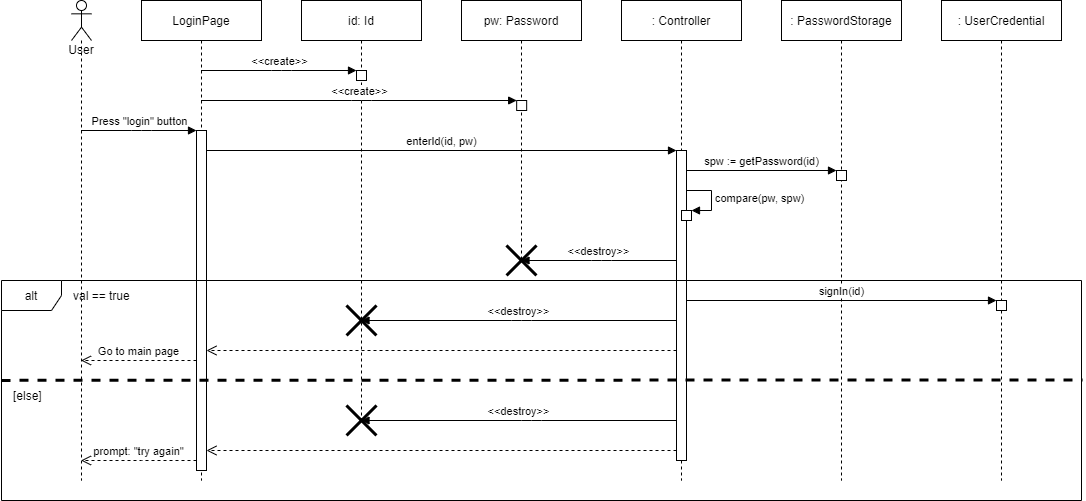

The diagram above was exported from draw.io. Its source (the exported page's mxGraphModel, read from the mxfile embedded in the PNG):
<mxGraphModel dx="1372" dy="760" grid="1" gridSize="10" guides="1" tooltips="1" connect="1" arrows="1" fold="1" page="1" pageScale="1" pageWidth="1240" pageHeight="640" math="0" shadow="0">
  <root>
    <mxCell id="okWrLZw5_lXNAKmH907R-0" />
    <mxCell id="okWrLZw5_lXNAKmH907R-1" parent="okWrLZw5_lXNAKmH907R-0" />
    <mxCell id="okWrLZw5_lXNAKmH907R-2" value="&lt;div&gt;User&lt;/div&gt;" style="shape=umlLifeline;participant=umlActor;perimeter=lifelinePerimeter;whiteSpace=wrap;html=1;container=1;collapsible=0;recursiveResize=0;verticalAlign=top;spacingTop=36;outlineConnect=0;" parent="okWrLZw5_lXNAKmH907R-1" vertex="1">
      <mxGeometry x="130" y="80" width="20" height="480" as="geometry" />
    </mxCell>
    <mxCell id="okWrLZw5_lXNAKmH907R-3" value="&lt;div&gt;LoginPage&lt;/div&gt;" style="shape=umlLifeline;perimeter=lifelinePerimeter;whiteSpace=wrap;html=1;container=1;collapsible=0;recursiveResize=0;outlineConnect=0;" parent="okWrLZw5_lXNAKmH907R-1" vertex="1">
      <mxGeometry x="200" y="80" width="120" height="480" as="geometry" />
    </mxCell>
    <mxCell id="okWrLZw5_lXNAKmH907R-10" value="" style="html=1;points=[];perimeter=orthogonalPerimeter;" parent="okWrLZw5_lXNAKmH907R-3" vertex="1">
      <mxGeometry x="55" y="130" width="10" height="340" as="geometry" />
    </mxCell>
    <mxCell id="okWrLZw5_lXNAKmH907R-5" value="&lt;div&gt;: Controller&lt;/div&gt;" style="shape=umlLifeline;perimeter=lifelinePerimeter;whiteSpace=wrap;html=1;container=1;collapsible=0;recursiveResize=0;outlineConnect=0;" parent="okWrLZw5_lXNAKmH907R-1" vertex="1">
      <mxGeometry x="680" y="80" width="120" height="480" as="geometry" />
    </mxCell>
    <mxCell id="okWrLZw5_lXNAKmH907R-16" value="" style="html=1;points=[];perimeter=orthogonalPerimeter;" parent="okWrLZw5_lXNAKmH907R-5" vertex="1">
      <mxGeometry x="55" y="150" width="10" height="310" as="geometry" />
    </mxCell>
    <mxCell id="5MaHS8Nbi5qwOzJoiK6v-7" value="" style="html=1;points=[];perimeter=orthogonalPerimeter;" parent="okWrLZw5_lXNAKmH907R-5" vertex="1">
      <mxGeometry x="60" y="210" width="10" height="10" as="geometry" />
    </mxCell>
    <mxCell id="5MaHS8Nbi5qwOzJoiK6v-8" value="compare(pw, spw)" style="edgeStyle=orthogonalEdgeStyle;html=1;align=left;spacingLeft=2;endArrow=block;rounded=0;entryX=1;entryY=0;" parent="okWrLZw5_lXNAKmH907R-5" source="okWrLZw5_lXNAKmH907R-16" target="5MaHS8Nbi5qwOzJoiK6v-7" edge="1">
      <mxGeometry relative="1" as="geometry">
        <mxPoint x="385" y="180" as="sourcePoint" />
        <Array as="points">
          <mxPoint x="90" y="190" />
          <mxPoint x="90" y="210" />
        </Array>
      </mxGeometry>
    </mxCell>
    <mxCell id="okWrLZw5_lXNAKmH907R-11" value="Press &quot;login&quot; button" style="html=1;verticalAlign=bottom;endArrow=block;" parent="okWrLZw5_lXNAKmH907R-1" source="okWrLZw5_lXNAKmH907R-2" target="okWrLZw5_lXNAKmH907R-10" edge="1">
      <mxGeometry relative="1" as="geometry">
        <mxPoint x="160" y="160.0000000000001" as="sourcePoint" />
        <mxPoint x="190" y="350" as="targetPoint" />
        <Array as="points">
          <mxPoint x="200" y="210" />
        </Array>
      </mxGeometry>
    </mxCell>
    <mxCell id="okWrLZw5_lXNAKmH907R-12" value="Go to main page" style="html=1;verticalAlign=bottom;endArrow=open;dashed=1;endSize=8;" parent="okWrLZw5_lXNAKmH907R-1" source="okWrLZw5_lXNAKmH907R-10" target="okWrLZw5_lXNAKmH907R-2" edge="1">
      <mxGeometry relative="1" as="geometry">
        <mxPoint x="180.5" y="236" as="targetPoint" />
        <mxPoint x="255" y="360" as="sourcePoint" />
        <Array as="points">
          <mxPoint x="200" y="440" />
        </Array>
      </mxGeometry>
    </mxCell>
    <mxCell id="okWrLZw5_lXNAKmH907R-17" value="enterId(id, pw)" style="html=1;verticalAlign=bottom;endArrow=block;entryX=0;entryY=0;" parent="okWrLZw5_lXNAKmH907R-1" source="okWrLZw5_lXNAKmH907R-10" target="okWrLZw5_lXNAKmH907R-16" edge="1">
      <mxGeometry relative="1" as="geometry">
        <mxPoint x="270" y="180" as="sourcePoint" />
      </mxGeometry>
    </mxCell>
    <mxCell id="suNwEPzj7QO2CEg0qeyJ-0" value="id: Id" style="shape=umlLifeline;perimeter=lifelinePerimeter;whiteSpace=wrap;html=1;container=1;collapsible=0;recursiveResize=0;outlineConnect=0;" parent="okWrLZw5_lXNAKmH907R-1" vertex="1">
      <mxGeometry x="360" y="80" width="120" height="420" as="geometry" />
    </mxCell>
    <mxCell id="suNwEPzj7QO2CEg0qeyJ-2" value="" style="html=1;points=[];perimeter=orthogonalPerimeter;" parent="suNwEPzj7QO2CEg0qeyJ-0" vertex="1">
      <mxGeometry x="55" y="70" width="10" height="10" as="geometry" />
    </mxCell>
    <mxCell id="5MaHS8Nbi5qwOzJoiK6v-26" value="" style="shape=umlDestroy;whiteSpace=wrap;html=1;strokeWidth=3;align=left;" parent="suNwEPzj7QO2CEg0qeyJ-0" vertex="1">
      <mxGeometry x="45" y="405" width="30" height="30" as="geometry" />
    </mxCell>
    <mxCell id="suNwEPzj7QO2CEg0qeyJ-1" value="pw: Password" style="shape=umlLifeline;perimeter=lifelinePerimeter;whiteSpace=wrap;html=1;container=1;collapsible=0;recursiveResize=0;outlineConnect=0;" parent="okWrLZw5_lXNAKmH907R-1" vertex="1">
      <mxGeometry x="520" y="80" width="120" height="260" as="geometry" />
    </mxCell>
    <mxCell id="suNwEPzj7QO2CEg0qeyJ-6" value="" style="html=1;points=[];perimeter=orthogonalPerimeter;" parent="suNwEPzj7QO2CEg0qeyJ-1" vertex="1">
      <mxGeometry x="55.16999999999996" y="100" width="10" height="10" as="geometry" />
    </mxCell>
    <mxCell id="suNwEPzj7QO2CEg0qeyJ-3" value="&lt;div&gt;&amp;lt;&amp;lt;create&amp;gt;&amp;gt;&lt;/div&gt;" style="html=1;verticalAlign=bottom;endArrow=block;" parent="okWrLZw5_lXNAKmH907R-1" source="okWrLZw5_lXNAKmH907R-3" target="suNwEPzj7QO2CEg0qeyJ-2" edge="1">
      <mxGeometry relative="1" as="geometry">
        <mxPoint x="344" y="150" as="sourcePoint" />
        <Array as="points">
          <mxPoint x="340" y="150" />
        </Array>
      </mxGeometry>
    </mxCell>
    <mxCell id="suNwEPzj7QO2CEg0qeyJ-7" value="&lt;div&gt;&amp;lt;&amp;lt;create&amp;gt;&amp;gt;&lt;/div&gt;" style="html=1;verticalAlign=bottom;endArrow=block;" parent="okWrLZw5_lXNAKmH907R-1" source="okWrLZw5_lXNAKmH907R-3" target="suNwEPzj7QO2CEg0qeyJ-6" edge="1">
      <mxGeometry relative="1" as="geometry">
        <mxPoint x="300.00333333333333" y="180" as="sourcePoint" />
        <Array as="points">
          <mxPoint x="420" y="180" />
        </Array>
      </mxGeometry>
    </mxCell>
    <mxCell id="okWrLZw5_lXNAKmH907R-18" value="" style="html=1;verticalAlign=bottom;endArrow=open;dashed=1;endSize=8;" parent="okWrLZw5_lXNAKmH907R-1" source="okWrLZw5_lXNAKmH907R-16" target="okWrLZw5_lXNAKmH907R-10" edge="1">
      <mxGeometry relative="1" as="geometry">
        <mxPoint x="340" y="290" as="targetPoint" />
        <Array as="points">
          <mxPoint x="520" y="430" />
        </Array>
      </mxGeometry>
    </mxCell>
    <mxCell id="5MaHS8Nbi5qwOzJoiK6v-0" value=": PasswordStorage" style="shape=umlLifeline;perimeter=lifelinePerimeter;whiteSpace=wrap;html=1;container=1;collapsible=0;recursiveResize=0;outlineConnect=0;" parent="okWrLZw5_lXNAKmH907R-1" vertex="1">
      <mxGeometry x="840" y="80" width="120" height="480" as="geometry" />
    </mxCell>
    <mxCell id="5MaHS8Nbi5qwOzJoiK6v-4" value="" style="html=1;points=[];perimeter=orthogonalPerimeter;" parent="5MaHS8Nbi5qwOzJoiK6v-0" vertex="1">
      <mxGeometry x="55" y="170" width="10" height="10" as="geometry" />
    </mxCell>
    <mxCell id="5MaHS8Nbi5qwOzJoiK6v-5" value="spw := getPassword(id)" style="html=1;verticalAlign=bottom;endArrow=block;entryX=0;entryY=0;" parent="okWrLZw5_lXNAKmH907R-1" source="okWrLZw5_lXNAKmH907R-16" target="5MaHS8Nbi5qwOzJoiK6v-4" edge="1">
      <mxGeometry relative="1" as="geometry">
        <mxPoint x="980" y="440" as="sourcePoint" />
      </mxGeometry>
    </mxCell>
    <mxCell id="5MaHS8Nbi5qwOzJoiK6v-12" value=": UserCredential" style="shape=umlLifeline;perimeter=lifelinePerimeter;whiteSpace=wrap;html=1;container=1;collapsible=0;recursiveResize=0;outlineConnect=0;" parent="okWrLZw5_lXNAKmH907R-1" vertex="1">
      <mxGeometry x="1000" y="80" width="120" height="480" as="geometry" />
    </mxCell>
    <mxCell id="5MaHS8Nbi5qwOzJoiK6v-17" value="" style="html=1;points=[];perimeter=orthogonalPerimeter;align=left;" parent="5MaHS8Nbi5qwOzJoiK6v-12" vertex="1">
      <mxGeometry x="55" y="300" width="10" height="10" as="geometry" />
    </mxCell>
    <mxCell id="5MaHS8Nbi5qwOzJoiK6v-18" value="signIn(id)" style="html=1;verticalAlign=bottom;endArrow=block;entryX=0;entryY=0;" parent="okWrLZw5_lXNAKmH907R-1" target="5MaHS8Nbi5qwOzJoiK6v-17" edge="1">
      <mxGeometry relative="1" as="geometry">
        <mxPoint x="745" y="380" as="sourcePoint" />
      </mxGeometry>
    </mxCell>
    <mxCell id="5MaHS8Nbi5qwOzJoiK6v-20" value="" style="shape=umlDestroy;whiteSpace=wrap;html=1;strokeWidth=3;align=left;" parent="okWrLZw5_lXNAKmH907R-1" vertex="1">
      <mxGeometry x="565" y="325" width="30" height="30" as="geometry" />
    </mxCell>
    <mxCell id="5MaHS8Nbi5qwOzJoiK6v-21" value="&amp;lt;&amp;lt;destroy&amp;gt;&amp;gt;" style="html=1;verticalAlign=bottom;endArrow=block;" parent="okWrLZw5_lXNAKmH907R-1" source="okWrLZw5_lXNAKmH907R-16" target="suNwEPzj7QO2CEg0qeyJ-1" edge="1">
      <mxGeometry width="80" relative="1" as="geometry">
        <mxPoint x="600" y="320" as="sourcePoint" />
        <mxPoint x="680" y="320" as="targetPoint" />
        <Array as="points">
          <mxPoint x="660" y="340" />
        </Array>
      </mxGeometry>
    </mxCell>
    <mxCell id="5MaHS8Nbi5qwOzJoiK6v-23" value="" style="shape=umlDestroy;whiteSpace=wrap;html=1;strokeWidth=3;align=left;" parent="okWrLZw5_lXNAKmH907R-1" vertex="1">
      <mxGeometry x="405" y="385" width="30" height="30" as="geometry" />
    </mxCell>
    <mxCell id="5MaHS8Nbi5qwOzJoiK6v-24" value="&amp;lt;&amp;lt;destroy&amp;gt;&amp;gt;" style="html=1;verticalAlign=bottom;endArrow=block;" parent="okWrLZw5_lXNAKmH907R-1" source="okWrLZw5_lXNAKmH907R-16" target="suNwEPzj7QO2CEg0qeyJ-0" edge="1">
      <mxGeometry width="80" relative="1" as="geometry">
        <mxPoint x="745" y="350" as="sourcePoint" />
        <mxPoint x="589.8333333333333" y="350" as="targetPoint" />
        <Array as="points">
          <mxPoint x="580" y="400" />
        </Array>
      </mxGeometry>
    </mxCell>
    <mxCell id="5MaHS8Nbi5qwOzJoiK6v-25" value="&amp;lt;&amp;lt;destroy&amp;gt;&amp;gt;" style="html=1;verticalAlign=bottom;endArrow=block;" parent="okWrLZw5_lXNAKmH907R-1" source="okWrLZw5_lXNAKmH907R-16" target="suNwEPzj7QO2CEg0qeyJ-0" edge="1">
      <mxGeometry width="80" relative="1" as="geometry">
        <mxPoint x="745" y="460" as="sourcePoint" />
        <mxPoint x="420" y="500" as="targetPoint" />
        <Array as="points">
          <mxPoint x="590" y="500" />
        </Array>
      </mxGeometry>
    </mxCell>
    <mxCell id="5MaHS8Nbi5qwOzJoiK6v-28" value="" style="html=1;verticalAlign=bottom;endArrow=open;dashed=1;endSize=8;" parent="okWrLZw5_lXNAKmH907R-1" source="okWrLZw5_lXNAKmH907R-16" target="okWrLZw5_lXNAKmH907R-10" edge="1">
      <mxGeometry relative="1" as="geometry">
        <mxPoint x="275" y="440" as="targetPoint" />
        <mxPoint x="745" y="440" as="sourcePoint" />
        <Array as="points">
          <mxPoint x="530" y="530" />
        </Array>
      </mxGeometry>
    </mxCell>
    <mxCell id="5MaHS8Nbi5qwOzJoiK6v-29" value="prompt: &quot;try again&quot;" style="html=1;verticalAlign=bottom;endArrow=open;dashed=1;endSize=8;" parent="okWrLZw5_lXNAKmH907R-1" source="okWrLZw5_lXNAKmH907R-10" target="okWrLZw5_lXNAKmH907R-2" edge="1">
      <mxGeometry relative="1" as="geometry">
        <mxPoint x="109.9975" y="580" as="targetPoint" />
        <mxPoint x="224.81" y="580" as="sourcePoint" />
        <Array as="points">
          <mxPoint x="210" y="540" />
        </Array>
      </mxGeometry>
    </mxCell>
    <mxCell id="5MaHS8Nbi5qwOzJoiK6v-30" value="alt" style="shape=umlFrame;whiteSpace=wrap;html=1;align=center;" parent="okWrLZw5_lXNAKmH907R-1" vertex="1">
      <mxGeometry x="60" y="360" width="1080" height="220" as="geometry" />
    </mxCell>
    <mxCell id="5MaHS8Nbi5qwOzJoiK6v-31" value="val == true" style="text;html=1;strokeColor=none;fillColor=none;align=left;verticalAlign=middle;whiteSpace=wrap;rounded=0;" parent="okWrLZw5_lXNAKmH907R-1" vertex="1">
      <mxGeometry x="130" y="360" width="60" height="30" as="geometry" />
    </mxCell>
    <mxCell id="5MaHS8Nbi5qwOzJoiK6v-32" value="" style="endArrow=none;dashed=1;html=1;strokeWidth=3;exitX=0;exitY=0.454;exitDx=0;exitDy=0;exitPerimeter=0;entryX=1.001;entryY=0.452;entryDx=0;entryDy=0;entryPerimeter=0;" parent="okWrLZw5_lXNAKmH907R-1" source="5MaHS8Nbi5qwOzJoiK6v-30" target="5MaHS8Nbi5qwOzJoiK6v-30" edge="1">
      <mxGeometry width="50" height="50" relative="1" as="geometry">
        <mxPoint x="10" y="440" as="sourcePoint" />
        <mxPoint x="680" y="330" as="targetPoint" />
      </mxGeometry>
    </mxCell>
    <mxCell id="5MaHS8Nbi5qwOzJoiK6v-33" value="[else]" style="text;html=1;strokeColor=none;fillColor=none;align=left;verticalAlign=middle;whiteSpace=wrap;rounded=0;" parent="okWrLZw5_lXNAKmH907R-1" vertex="1">
      <mxGeometry x="70" y="460" width="40" height="30" as="geometry" />
    </mxCell>
  </root>
</mxGraphModel>